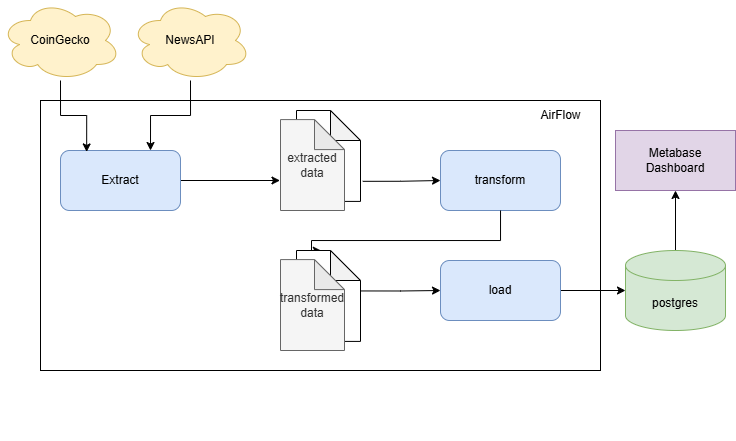

The diagram above was exported from draw.io. Its source (the exported page's mxGraphModel, read from the mxfile embedded in the PNG):
<mxGraphModel dx="941" dy="491" grid="1" gridSize="10" guides="1" tooltips="1" connect="1" arrows="1" fold="1" page="1" pageScale="1" pageWidth="850" pageHeight="1100" math="0" shadow="0">
  <root>
    <mxCell id="0" />
    <mxCell id="1" parent="0" />
    <mxCell id="45QKgGw73tXm0hELdKlL-9" style="edgeStyle=orthogonalEdgeStyle;rounded=0;orthogonalLoop=1;jettySize=auto;html=1;entryX=-0.008;entryY=0.67;entryDx=0;entryDy=0;entryPerimeter=0;" parent="1" source="45QKgGw73tXm0hELdKlL-1" target="CczGJTzQfNiGfqN_bd4s-3" edge="1">
      <mxGeometry relative="1" as="geometry">
        <mxPoint x="280" y="310.0000000000001" as="targetPoint" />
      </mxGeometry>
    </mxCell>
    <mxCell id="45QKgGw73tXm0hELdKlL-1" value="Extract" style="rounded=1;whiteSpace=wrap;html=1;fillColor=#dae8fc;strokeColor=#6c8ebf;" parent="1" vertex="1">
      <mxGeometry x="60" y="310" width="120" height="60" as="geometry" />
    </mxCell>
    <mxCell id="45QKgGw73tXm0hELdKlL-3" value="" style="edgeStyle=orthogonalEdgeStyle;rounded=0;orthogonalLoop=1;jettySize=auto;html=1;entryX=0.218;entryY=0.024;entryDx=0;entryDy=0;entryPerimeter=0;" parent="1" source="45QKgGw73tXm0hELdKlL-2" target="45QKgGw73tXm0hELdKlL-1" edge="1">
      <mxGeometry relative="1" as="geometry" />
    </mxCell>
    <mxCell id="45QKgGw73tXm0hELdKlL-2" value="CoinGecko" style="ellipse;shape=cloud;whiteSpace=wrap;html=1;fillColor=#fff2cc;strokeColor=#d6b656;" parent="1" vertex="1">
      <mxGeometry y="160" width="120" height="80" as="geometry" />
    </mxCell>
    <mxCell id="45QKgGw73tXm0hELdKlL-11" style="edgeStyle=orthogonalEdgeStyle;rounded=0;orthogonalLoop=1;jettySize=auto;html=1;entryX=0;entryY=0.5;entryDx=0;entryDy=0;exitX=1.035;exitY=0.779;exitDx=0;exitDy=0;exitPerimeter=0;" parent="1" source="CczGJTzQfNiGfqN_bd4s-2" target="45QKgGw73tXm0hELdKlL-10" edge="1">
      <mxGeometry relative="1" as="geometry">
        <mxPoint x="380" y="310.0000000000001" as="sourcePoint" />
      </mxGeometry>
    </mxCell>
    <mxCell id="45QKgGw73tXm0hELdKlL-19" style="edgeStyle=orthogonalEdgeStyle;rounded=0;orthogonalLoop=1;jettySize=auto;html=1;exitX=0.994;exitY=0.445;exitDx=0;exitDy=0;exitPerimeter=0;entryX=0;entryY=0.5;entryDx=0;entryDy=0;" parent="1" source="CczGJTzQfNiGfqN_bd4s-6" target="45QKgGw73tXm0hELdKlL-18" edge="1">
      <mxGeometry relative="1" as="geometry">
        <mxPoint x="360" y="450" as="sourcePoint" />
      </mxGeometry>
    </mxCell>
    <mxCell id="45QKgGw73tXm0hELdKlL-10" value="transform" style="rounded=1;whiteSpace=wrap;html=1;fillColor=#dae8fc;strokeColor=#6c8ebf;" parent="1" vertex="1">
      <mxGeometry x="440" y="310" width="120" height="60" as="geometry" />
    </mxCell>
    <mxCell id="45QKgGw73tXm0hELdKlL-13" style="edgeStyle=orthogonalEdgeStyle;rounded=0;orthogonalLoop=1;jettySize=auto;html=1;entryX=0.388;entryY=0.002;entryDx=0;entryDy=0;entryPerimeter=0;" parent="1" source="45QKgGw73tXm0hELdKlL-10" edge="1" target="CczGJTzQfNiGfqN_bd4s-6">
      <mxGeometry relative="1" as="geometry">
        <mxPoint x="350" y="420" as="targetPoint" />
        <Array as="points">
          <mxPoint x="500" y="400" />
          <mxPoint x="311" y="400" />
        </Array>
      </mxGeometry>
    </mxCell>
    <mxCell id="45QKgGw73tXm0hELdKlL-28" style="edgeStyle=orthogonalEdgeStyle;rounded=0;orthogonalLoop=1;jettySize=auto;html=1;entryX=0.5;entryY=1;entryDx=0;entryDy=0;" parent="1" source="45QKgGw73tXm0hELdKlL-16" target="45QKgGw73tXm0hELdKlL-23" edge="1">
      <mxGeometry relative="1" as="geometry" />
    </mxCell>
    <mxCell id="45QKgGw73tXm0hELdKlL-16" value="postgres" style="shape=cylinder3;whiteSpace=wrap;html=1;boundedLbl=1;backgroundOutline=1;size=15;fillColor=#d5e8d4;strokeColor=#82b366;" parent="1" vertex="1">
      <mxGeometry x="625" y="410" width="100" height="80" as="geometry" />
    </mxCell>
    <mxCell id="45QKgGw73tXm0hELdKlL-20" style="edgeStyle=orthogonalEdgeStyle;rounded=0;orthogonalLoop=1;jettySize=auto;html=1;" parent="1" source="45QKgGw73tXm0hELdKlL-18" target="45QKgGw73tXm0hELdKlL-16" edge="1">
      <mxGeometry relative="1" as="geometry" />
    </mxCell>
    <mxCell id="45QKgGw73tXm0hELdKlL-18" value="load" style="rounded=1;whiteSpace=wrap;html=1;fillColor=#dae8fc;strokeColor=#6c8ebf;" parent="1" vertex="1">
      <mxGeometry x="440" y="420" width="120" height="60" as="geometry" />
    </mxCell>
    <mxCell id="45QKgGw73tXm0hELdKlL-21" value="NewsAPI" style="ellipse;shape=cloud;whiteSpace=wrap;html=1;fillColor=#fff2cc;strokeColor=#d6b656;" parent="1" vertex="1">
      <mxGeometry x="130" y="160" width="120" height="80" as="geometry" />
    </mxCell>
    <mxCell id="45QKgGw73tXm0hELdKlL-22" style="edgeStyle=orthogonalEdgeStyle;rounded=0;orthogonalLoop=1;jettySize=auto;html=1;entryX=0.75;entryY=0;entryDx=0;entryDy=0;" parent="1" source="45QKgGw73tXm0hELdKlL-21" target="45QKgGw73tXm0hELdKlL-1" edge="1">
      <mxGeometry relative="1" as="geometry" />
    </mxCell>
    <mxCell id="45QKgGw73tXm0hELdKlL-23" value="Metabase&lt;div&gt;Dashboard&lt;/div&gt;" style="rounded=0;whiteSpace=wrap;html=1;fillColor=#e1d5e7;strokeColor=#9673a6;" parent="1" vertex="1">
      <mxGeometry x="615" y="290" width="120" height="60" as="geometry" />
    </mxCell>
    <mxCell id="CczGJTzQfNiGfqN_bd4s-4" value="" style="group;fillColor=none;strokeColor=none;" vertex="1" connectable="0" parent="1">
      <mxGeometry x="280" y="270" width="310" height="330" as="geometry" />
    </mxCell>
    <mxCell id="CczGJTzQfNiGfqN_bd4s-2" value="" style="shape=note;whiteSpace=wrap;html=1;backgroundOutline=1;darkOpacity=0.05;" vertex="1" parent="CczGJTzQfNiGfqN_bd4s-4">
      <mxGeometry x="16" width="64" height="90.90909090909092" as="geometry" />
    </mxCell>
    <mxCell id="CczGJTzQfNiGfqN_bd4s-3" value="extracted data" style="shape=note;whiteSpace=wrap;html=1;backgroundOutline=1;darkOpacity=0.05;fillColor=#f5f5f5;strokeColor=#666666;fontColor=#333333;" vertex="1" parent="CczGJTzQfNiGfqN_bd4s-4">
      <mxGeometry y="9.090909090909092" width="64" height="90.90909090909092" as="geometry" />
    </mxCell>
    <mxCell id="45QKgGw73tXm0hELdKlL-26" value="AirFlow" style="text;html=1;align=center;verticalAlign=middle;resizable=0;points=[];autosize=1;strokeColor=none;fillColor=none;" parent="1" vertex="1">
      <mxGeometry x="530.0033333333333" y="260" width="60" height="30" as="geometry" />
    </mxCell>
    <mxCell id="CczGJTzQfNiGfqN_bd4s-5" value="" style="group;fillColor=none;strokeColor=none;" vertex="1" connectable="0" parent="1">
      <mxGeometry x="280" y="410" width="80" height="100" as="geometry" />
    </mxCell>
    <mxCell id="CczGJTzQfNiGfqN_bd4s-6" value="" style="shape=note;whiteSpace=wrap;html=1;backgroundOutline=1;darkOpacity=0.05;" vertex="1" parent="CczGJTzQfNiGfqN_bd4s-5">
      <mxGeometry x="16" width="64" height="90.90909090909092" as="geometry" />
    </mxCell>
    <mxCell id="CczGJTzQfNiGfqN_bd4s-7" value="transformed data" style="shape=note;whiteSpace=wrap;html=1;backgroundOutline=1;darkOpacity=0.05;fillColor=#f5f5f5;strokeColor=#666666;fontColor=#333333;" vertex="1" parent="CczGJTzQfNiGfqN_bd4s-5">
      <mxGeometry y="9.090909090909092" width="64" height="90.90909090909092" as="geometry" />
    </mxCell>
    <mxCell id="45QKgGw73tXm0hELdKlL-15" value="" style="rounded=0;whiteSpace=wrap;html=1;fillColor=none;" parent="1" vertex="1">
      <mxGeometry x="40" y="260" width="560" height="270" as="geometry" />
    </mxCell>
  </root>
</mxGraphModel>